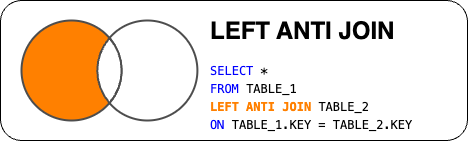

The diagram above was exported from draw.io. Its source (the exported page's mxGraphModel, read from the mxfile embedded in the PNG):
<mxGraphModel dx="794" dy="729" grid="1" gridSize="10" guides="1" tooltips="1" connect="1" arrows="1" fold="1" page="1" pageScale="1" pageWidth="827" pageHeight="1169" math="0" shadow="0">
  <root>
    <mxCell id="0" />
    <mxCell id="1" parent="0" />
    <mxCell id="2" value="" style="rounded=1;whiteSpace=wrap;html=1;" vertex="1" parent="1">
      <mxGeometry x="289" y="990" width="467" height="140" as="geometry" />
    </mxCell>
    <mxCell id="3" value="&lt;h1 style=&quot;margin-top: 0px;&quot;&gt;LEFT ANTI JOIN&lt;/h1&gt;&lt;div style=&quot;background-color: rgb(255, 255, 255); font-family: Menlo, Monaco, &amp;quot;Courier New&amp;quot;, monospace; line-height: 18px; white-space: pre;&quot;&gt;&lt;div&gt;&lt;span style=&quot;color: #0000ff;&quot;&gt;SELECT&lt;/span&gt; *&lt;/div&gt;&lt;div&gt;&lt;span style=&quot;color: #0000ff;&quot;&gt;FROM&lt;/span&gt; TABLE_1&lt;/div&gt;&lt;div&gt;&lt;b style=&quot;&quot;&gt;&lt;font color=&quot;#ff8000&quot;&gt;LEFT ANTI JOIN&lt;/font&gt;&lt;/b&gt; TABLE_2 &lt;/div&gt;&lt;div&gt;&lt;span style=&quot;color: #0000ff;&quot;&gt;ON&lt;/span&gt; TABLE_1.KEY = TABLE_2.KEY&lt;/div&gt;&lt;/div&gt;" style="text;html=1;whiteSpace=wrap;overflow=hidden;rounded=0;" vertex="1" parent="1">
      <mxGeometry x="497" y="1000" width="253" height="120" as="geometry" />
    </mxCell>
    <mxCell id="4" value="" style="group" vertex="1" connectable="0" parent="1">
      <mxGeometry x="310" y="1010" width="175.89999999999998" height="100" as="geometry" />
    </mxCell>
    <mxCell id="5" value="" style="ellipse;whiteSpace=wrap;html=1;aspect=fixed;container=0;strokeWidth=2;strokeColor=#4D4D4D;fillColor=#FFFFFF;" vertex="1" parent="4">
      <mxGeometry x="75.89999999999998" width="100" height="100" as="geometry" />
    </mxCell>
    <mxCell id="6" value="" style="ellipse;whiteSpace=wrap;html=1;aspect=fixed;container=0;strokeWidth=2;strokeColor=#4D4D4D;fillColor=#FF8000;" vertex="1" parent="4">
      <mxGeometry width="100" height="100" as="geometry" />
    </mxCell>
    <mxCell id="7" value="" style="whiteSpace=wrap;html=1;shape=mxgraph.basic.pointed_oval;aspect=fixed;fillColor=#FFFFFF;strokeColor=#4D4D4D;container=0;strokeWidth=2;" vertex="1" parent="4">
      <mxGeometry x="71.69999999999999" y="17.5" width="32.5" height="65" as="geometry" />
    </mxCell>
  </root>
</mxGraphModel>